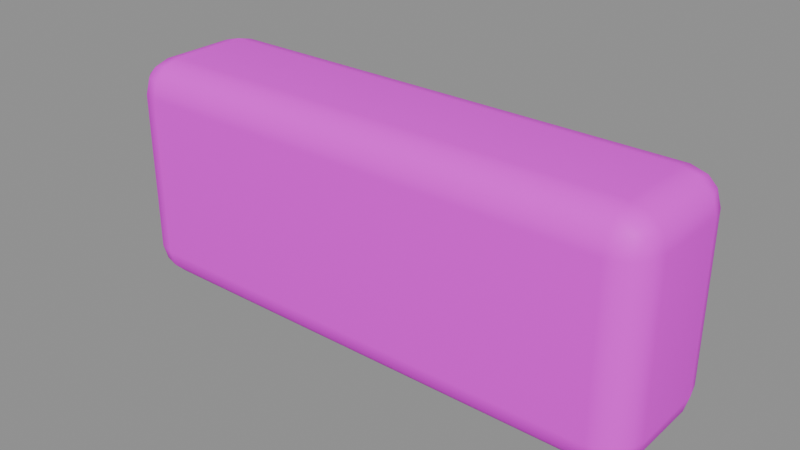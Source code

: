 # Source: parapet.blend  (saved by Blender 5.2.45; exported with 4.5.12 LTS)
import bpy
from mathutils import Matrix  # noqa: F401  (used for matrix-valued properties, if any)

bpy.ops.wm.read_factory_settings(use_empty=True)
scene = bpy.context.scene
scene.name = '白花台矮墙'

# ---- collections
col_sea_scene_sbr_parapet = bpy.data.collections.new('SEA-SCENE-SBR-PARAPET'); scene.collection.children.link(col_sea_scene_sbr_parapet)

# ---- images (referenced by path relative to the original .blend; pixels are not part of the script)
import os
ASSET_DIR = os.environ.get("B2B_ASSET_DIR", "")  # directory of the original .blend (textures are referenced by path, not embedded)
HERE = os.path.dirname(os.path.abspath(__file__))  # packed textures are extracted next to this script under _unpacked/

def load_image(name, relpath, width, height, colorspace="sRGB"):
    """Load a texture the original file referenced (path relative to the .blend, or extracted next to this script)."""
    p = next((c for c in (os.path.join(HERE, relpath), os.path.join(ASSET_DIR, relpath)) if relpath and os.path.exists(c)), "")
    if p:
        img = bpy.data.images.load(p, check_existing=True)
        img.name = name
    else:  # same state as the original file: an image datablock whose file is absent (Cycles renders it pink)
        img = bpy.data.images.new(name, width, height)
        img.source = "FILE"
        img.filepath = "//" + (relpath or name)
    img.colorspace_settings.name = colorspace
    return img
img_sea_cozy_8x8_512_png = load_image('sea_cozy_8x8_512.png', 'sea_cozy_8x8_512.png', 1024, 1024, 'sRGB')

# ---- materials (node trees are filled in below, after node groups)
mat_sea_matte = bpy.data.materials.new('SEA_Matte')

# ---- material node trees
mat_sea_matte.use_nodes = True; mat_sea_matte.node_tree.nodes.clear()
_N = mat_sea_matte.node_tree.nodes; _L = mat_sea_matte.node_tree.links
n0 = _N.new('ShaderNodeUVMap'); n0.name = 'UV Map'; n0.location = (0, 0)
n0.width = 160
n0.uv_map = 'PaletteUV'
n1 = _N.new('ShaderNodeTexImage'); n1.name = 'Image Texture'; n1.location = (0, 0)
n1.image = img_sea_cozy_8x8_512_png
n1.interpolation = 'Closest'
n2 = _N.new('ShaderNodeBsdfPrincipled'); n2.name = 'Principled BSDF'; n2.location = (0, 0)
n2.inputs[2].default_value = 0.62
n2.inputs[10].default_value = 0.005
n2.inputs[13].default_value = 0.25
n3 = _N.new('ShaderNodeOutputMaterial'); n3.name = 'Material Output'; n3.location = (0, 0)
n4 = _N.new('ShaderNodeHueSaturation'); n4.name = 'Hue/Saturation/Value'; n4.location = (0, 0)
n4.width = 160
n5 = _N.new('ShaderNodeSeparateXYZ'); n5.name = 'Separate XYZ'; n5.location = (0, 0)
n6 = _N.new('ShaderNodeMath'); n6.name = 'Math'; n6.location = (0, 0)
n6.operation = 'MULTIPLY'
n6.inputs[1].default_value = 8.0
n7 = _N.new('ShaderNodeMath'); n7.name = 'Math.001'; n7.location = (0, 0)
n7.operation = 'FLOOR'
n8 = _N.new('ShaderNodeMath'); n8.name = 'Math.002'; n8.location = (0, 0)
n8.operation = 'COMPARE'
n8.inputs[1].default_value = 5.0
n8.inputs[2].default_value = 0.01
n9 = _N.new('ShaderNodeMath'); n9.name = 'Math.003'; n9.location = (0, 0)
n9.operation = 'MULTIPLY'
n9.inputs[1].default_value = 8.0
n10 = _N.new('ShaderNodeMath'); n10.name = 'Math.004'; n10.location = (0, 0)
n10.operation = 'FLOOR'
n11 = _N.new('ShaderNodeMath'); n11.name = 'Math.005'; n11.location = (0, 0)
n11.operation = 'COMPARE'
n11.inputs[1].default_value = 5.0
n11.inputs[2].default_value = 0.01
n12 = _N.new('ShaderNodeMath'); n12.name = 'Math.006'; n12.location = (0, 0)
n12.operation = 'MULTIPLY'
n13 = _N.new('ShaderNodeMath'); n13.name = 'Math.007'; n13.location = (0, 0)
n13.operation = 'MULTIPLY_ADD'
n13.inputs[1].default_value = 0.02
n14 = _N.new('ShaderNodeMath'); n14.name = 'Math.008'; n14.location = (0, 0)
n14.operation = 'MULTIPLY_ADD'
n14.inputs[1].default_value = -0.18
n14.inputs[2].default_value = 1.12
n15 = _N.new('ShaderNodeSeparateXYZ'); n15.name = '分离 XYZ'; n15.location = (0, 0)
n16 = _N.new('ShaderNodeMath'); n16.name = '运算'; n16.location = (0, 0)
n16.operation = 'MULTIPLY'
n16.inputs[1].default_value = 8.0
n17 = _N.new('ShaderNodeMath'); n17.name = '运算.001'; n17.location = (0, 0)
n17.operation = 'FLOOR'
n18 = _N.new('ShaderNodeMath'); n18.name = '运算.002'; n18.location = (0, 0)
n18.operation = 'COMPARE'
n18.inputs[1].default_value = 5.0
n18.inputs[2].default_value = 0.01
n19 = _N.new('ShaderNodeMath'); n19.name = '运算.003'; n19.location = (0, 0)
n19.operation = 'MULTIPLY'
n19.inputs[1].default_value = 8.0
n20 = _N.new('ShaderNodeMath'); n20.name = '运算.004'; n20.location = (0, 0)
n20.operation = 'FLOOR'
n21 = _N.new('ShaderNodeMath'); n21.name = '运算.005'; n21.location = (0, 0)
n21.operation = 'COMPARE'
n21.inputs[1].default_value = 2.0
n21.inputs[2].default_value = 0.01
n22 = _N.new('ShaderNodeMath'); n22.name = '运算.006'; n22.location = (0, 0)
n22.operation = 'MULTIPLY'
n23 = _N.new('ShaderNodeHueSaturation'); n23.name = '色相/饱和度/明度'; n23.location = (0, 0)
n23.width = 160
n23.inputs[0].default_value = 0.567
n23.inputs[1].default_value = 0.95
n23.inputs[2].default_value = 0.75
n24 = _N.new('ShaderNodeMixRGB'); n24.name = '混合 (旧版)'; n24.location = (0, 0)
_L.new(n0.outputs[0], n1.inputs[0])
_L.new(n1.outputs[0], n4.inputs[4])
_L.new(n2.outputs[0], n3.inputs[0])
_L.new(n0.outputs[0], n5.inputs[0])
_L.new(n5.outputs[0], n6.inputs[0])
_L.new(n6.outputs[0], n7.inputs[0])
_L.new(n7.outputs[0], n8.inputs[0])
_L.new(n5.outputs[1], n9.inputs[0])
_L.new(n9.outputs[0], n10.inputs[0])
_L.new(n10.outputs[0], n11.inputs[0])
_L.new(n8.outputs[0], n12.inputs[0])
_L.new(n11.outputs[0], n12.inputs[1])
_L.new(n12.outputs[0], n13.inputs[0])
_L.new(n13.outputs[0], n4.inputs[0])
_L.new(n12.outputs[0], n14.inputs[0])
_L.new(n14.outputs[0], n4.inputs[1])
_L.new(n0.outputs[0], n15.inputs[0])
_L.new(n15.outputs[0], n16.inputs[0])
_L.new(n16.outputs[0], n17.inputs[0])
_L.new(n17.outputs[0], n18.inputs[0])
_L.new(n15.outputs[1], n19.inputs[0])
_L.new(n19.outputs[0], n20.inputs[0])
_L.new(n20.outputs[0], n21.inputs[0])
_L.new(n18.outputs[0], n22.inputs[0])
_L.new(n21.outputs[0], n22.inputs[1])
_L.new(n4.outputs[0], n23.inputs[4])
_L.new(n22.outputs[0], n24.inputs[0])
_L.new(n4.outputs[0], n24.inputs[1])
_L.new(n23.outputs[0], n24.inputs[2])
_L.new(n24.outputs[0], n2.inputs[0])
n3.is_active_output = True

# ---- meshes
me_cube_026 = bpy.data.meshes.new('Cube.026')
me_cube_026.from_pydata([(-0.505, -0.08, 0.0), (-0.505, -0.15, 0.07), (-0.575, -0.08, 0.07), (-0.505, -0.115, 0.009352), (-0.54, -0.08, 0.009352), (-0.5385, -0.1135, 0.01844), (-0.54, -0.1406, 0.07), (-0.505, -0.1406, 0.03505), (-0.5385, -0.1316, 0.03653), (-0.5656, -0.08, 0.03505), (-0.5656, -0.115, 0.07), (-0.5566, -0.1135, 0.03653), (-0.505, -0.15, 0.41), (-0.505, -0.08, 0.48), (-0.575, -0.08, 0.41), (-0.505, -0.1406, 0.445), (-0.54, -0.1406, 0.41), (-0.5385, -0.1316, 0.4435), (-0.54, -0.08, 0.4706), (-0.505, -0.115, 0.4706), (-0.5385, -0.1135, 0.4616), (-0.5656, -0.115, 0.41), (-0.5656, -0.08, 0.445), (-0.5566, -0.1135, 0.4435), (-0.505, 0.08, 0.0), (-0.575, 0.08, 0.07), (-0.505, 0.15, 0.07), (-0.54, 0.08, 0.009352), (-0.505, 0.115, 0.009352), (-0.5385, 0.1135, 0.01844), (-0.5656, 0.115, 0.07), (-0.5656, 0.08, 0.03505), (-0.5566, 0.1135, 0.03653), (-0.505, 0.1406, 0.03505), (-0.54, 0.1406, 0.07), (-0.5385, 0.1316, 0.03653), (-0.505, 0.08, 0.48), (-0.505, 0.15, 0.41), (-0.575, 0.08, 0.41), (-0.505, 0.115, 0.4706), (-0.54, 0.08, 0.4706), (-0.5385, 0.1135, 0.4616), (-0.54, 0.1406, 0.41), (-0.505, 0.1406, 0.445), (-0.5385, 0.1316, 0.4435), (-0.5656, 0.08, 0.445), (-0.5656, 0.115, 0.41), (-0.5566, 0.1135, 0.4435), (0.505, -0.08, 0.0), (0.575, -0.08, 0.07), (0.505, -0.15, 0.07), (0.54, -0.08, 0.009352), (0.505, -0.115, 0.009352), (0.5385, -0.1135, 0.01844), (0.5656, -0.115, 0.07), (0.5656, -0.08, 0.03505), (0.5566, -0.1135, 0.03653), (0.505, -0.1406, 0.03505), (0.54, -0.1406, 0.07), (0.5385, -0.1316, 0.03653), (0.505, -0.08, 0.48), (0.505, -0.15, 0.41), (0.575, -0.08, 0.41), (0.505, -0.115, 0.4706), (0.54, -0.08, 0.4706), (0.5385, -0.1135, 0.4616), (0.54, -0.1406, 0.41), (0.505, -0.1406, 0.445), (0.5385, -0.1316, 0.4435), (0.5656, -0.08, 0.445), (0.5656, -0.115, 0.41), (0.5566, -0.1135, 0.4435), (0.505, 0.08, 0.0), (0.505, 0.15, 0.07), (0.575, 0.08, 0.07), (0.505, 0.115, 0.009352), (0.54, 0.08, 0.009352), (0.5385, 0.1135, 0.01844), (0.54, 0.1406, 0.07), (0.505, 0.1406, 0.03505), (0.5385, 0.1316, 0.03653), (0.5656, 0.08, 0.03505), (0.5656, 0.115, 0.07), (0.5566, 0.1135, 0.03653), (0.505, 0.08, 0.48), (0.575, 0.08, 0.41), (0.505, 0.15, 0.41), (0.54, 0.08, 0.4706), (0.505, 0.115, 0.4706), (0.5385, 0.1135, 0.4616), (0.5656, 0.115, 0.41), (0.5656, 0.08, 0.445), (0.5566, 0.1135, 0.4435), (0.505, 0.1406, 0.445), (0.54, 0.1406, 0.41), (0.5385, 0.1316, 0.4435)], [], [(0, 3, 5, 4), (3, 7, 8, 5), (1, 6, 8, 7), (6, 10, 11, 8), (2, 9, 11, 10), (9, 4, 5, 11), (5, 8, 11), (12, 15, 17, 16), (15, 19, 20, 17), (13, 18, 20, 19), (18, 22, 23, 20), (14, 21, 23, 22), (21, 16, 17, 23), (17, 20, 23), (24, 27, 29, 28), (27, 31, 32, 29), (25, 30, 32, 31), (30, 34, 35, 32), (26, 33, 35, 34), (33, 28, 29, 35), (29, 32, 35), (36, 39, 41, 40), (39, 43, 44, 41), (37, 42, 44, 43), (42, 46, 47, 44), (38, 45, 47, 46), (45, 40, 41, 47), (41, 44, 47), (48, 51, 53, 52), (51, 55, 56, 53), (49, 54, 56, 55), (54, 58, 59, 56), (50, 57, 59, 58), (57, 52, 53, 59), (53, 56, 59), (60, 63, 65, 64), (63, 67, 68, 65), (61, 66, 68, 67), (66, 70, 71, 68), (62, 69, 71, 70), (69, 64, 65, 71), (65, 68, 71), (72, 75, 77, 76), (75, 79, 80, 77), (73, 78, 80, 79), (78, 82, 83, 80), (74, 81, 83, 82), (81, 76, 77, 83), (77, 80, 83), (84, 87, 89, 88), (87, 91, 92, 89), (85, 90, 92, 91), (90, 94, 95, 92), (86, 93, 95, 94), (93, 88, 89, 95), (89, 92, 95), (24, 0, 4, 27), (27, 4, 9, 31), (31, 9, 2, 25), (1, 12, 16, 6), (6, 16, 21, 10), (10, 21, 14, 2), (13, 36, 40, 18), (18, 40, 45, 22), (22, 45, 38, 14), (37, 26, 34, 42), (42, 34, 30, 46), (46, 30, 25, 38), (72, 24, 28, 75), (75, 28, 33, 79), (79, 33, 26, 73), (36, 84, 88, 39), (39, 88, 93, 43), (43, 93, 86, 37), (85, 74, 82, 90), (90, 82, 78, 94), (94, 78, 73, 86), (48, 72, 76, 51), (51, 76, 81, 55), (55, 81, 74, 49), (84, 60, 64, 87), (87, 64, 69, 91), (91, 69, 62, 85), (61, 50, 58, 66), (66, 58, 54, 70), (70, 54, 49, 62), (0, 48, 52, 3), (3, 52, 57, 7), (7, 57, 50, 1), (60, 13, 19, 63), (63, 19, 15, 67), (67, 15, 12, 61), (24, 72, 48, 0), (2, 14, 38, 25), (50, 61, 12, 1), (84, 36, 13, 60), (26, 37, 86, 73), (74, 85, 62, 49)])
me_cube_026.polygons.foreach_set('use_smooth', [True] * 98)
_uv = me_cube_026.uv_layers.new(name='PaletteUV')
_uv.uv.foreach_set('vector', [0.5875, 0.9375, 0.5625, 0.9625, 0.5375, 0.9375, 0.5625, 0.9125, 0.5875, 0.9375, 0.5625, 0.9625, 0.5375, 0.9375, 0.5625, 0.9125, 0.5875, 0.9375, 0.5625, 0.9625, 0.5375, 0.9375, 0.5625, 0.9125, 0.5875, 0.9375, 0.5625, 0.9625, 0.5375, 0.9375, 0.5625, 0.9125, 0.5875, 0.9375, 0.5625, 0.9625, 0.5375, 0.9375, 0.5625, 0.9125, 0.5875, 0.9375, 0.5625, 0.9625, 0.5375, 0.9375, 0.5625, 0.9125, 0.5875, 0.9375, 0.55, 0.9592, 0.55, 0.9158, 0.5875, 0.9375, 0.5625, 0.9625, 0.5375, 0.9375, 0.5625, 0.9125, 0.5875, 0.9375, 0.5625, 0.9625, 0.5375, 0.9375, 0.5625, 0.9125, 0.5875, 0.9375, 0.5625, 0.9625, 0.5375, 0.9375, 0.5625, 0.9125, 0.5875, 0.9375, 0.5625, 0.9625, 0.5375, 0.9375, 0.5625, 0.9125, 0.5875, 0.9375, 0.5625, 0.9625, 0.5375, 0.9375, 0.5625, 0.9125, 0.5875, 0.9375, 0.5625, 0.9625, 0.5375, 0.9375, 0.5625, 0.9125, 0.5875, 0.9375, 0.55, 0.9592, 0.55, 0.9158, 0.5875, 0.9375, 0.5625, 0.9625, 0.5375, 0.9375, 0.5625, 0.9125, 0.5875, 0.9375, 0.5625, 0.9625, 0.5375, 0.9375, 0.5625, 0.9125, 0.5875, 0.9375, 0.5625, 0.9625, 0.5375, 0.9375, 0.5625, 0.9125, 0.5875, 0.9375, 0.5625, 0.9625, 0.5375, 0.9375, 0.5625, 0.9125, 0.5875, 0.9375, 0.5625, 0.9625, 0.5375, 0.9375, 0.5625, 0.9125, 0.5875, 0.9375, 0.5625, 0.9625, 0.5375, 0.9375, 0.5625, 0.9125, 0.5875, 0.9375, 0.55, 0.9592, 0.55, 0.9158, 0.5875, 0.9375, 0.5625, 0.9625, 0.5375, 0.9375, 0.5625, 0.9125, 0.5875, 0.9375, 0.5625, 0.9625, 0.5375, 0.9375, 0.5625, 0.9125, 0.5875, 0.9375, 0.5625, 0.9625, 0.5375, 0.9375, 0.5625, 0.9125, 0.5875, 0.9375, 0.5625, 0.9625, 0.5375, 0.9375, 0.5625, 0.9125, 0.5875, 0.9375, 0.5625, 0.9625, 0.5375, 0.9375, 0.5625, 0.9125, 0.5875, 0.9375, 0.5625, 0.9625, 0.5375, 0.9375, 0.5625, 0.9125, 0.5875, 0.9375, 0.55, 0.9592, 0.55, 0.9158, 0.5875, 0.9375, 0.5625, 0.9625, 0.5375, 0.9375, 0.5625, 0.9125, 0.5875, 0.9375, 0.5625, 0.9625, 0.5375, 0.9375, 0.5625, 0.9125, 0.5875, 0.9375, 0.5625, 0.9625, 0.5375, 0.9375, 0.5625, 0.9125, 0.5875, 0.9375, 0.5625, 0.9625, 0.5375, 0.9375, 0.5625, 0.9125, 0.5875, 0.9375, 0.5625, 0.9625, 0.5375, 0.9375, 0.5625, 0.9125, 0.5875, 0.9375, 0.5625, 0.9625, 0.5375, 0.9375, 0.5625, 0.9125, 0.5875, 0.9375, 0.55, 0.9592, 0.55, 0.9158, 0.5875, 0.9375, 0.5625, 0.9625, 0.5375, 0.9375, 0.5625, 0.9125, 0.5875, 0.9375, 0.5625, 0.9625, 0.5375, 0.9375, 0.5625, 0.9125, 0.5875, 0.9375, 0.5625, 0.9625, 0.5375, 0.9375, 0.5625, 0.9125, 0.5875, 0.9375, 0.5625, 0.9625, 0.5375, 0.9375, 0.5625, 0.9125, 0.5875, 0.9375, 0.5625, 0.9625, 0.5375, 0.9375, 0.5625, 0.9125, 0.5875, 0.9375, 0.5625, 0.9625, 0.5375, 0.9375, 0.5625, 0.9125, 0.5875, 0.9375, 0.55, 0.9592, 0.55, 0.9158, 0.5875, 0.9375, 0.5625, 0.9625, 0.5375, 0.9375, 0.5625, 0.9125, 0.5875, 0.9375, 0.5625, 0.9625, 0.5375, 0.9375, 0.5625, 0.9125, 0.5875, 0.9375, 0.5625, 0.9625, 0.5375, 0.9375, 0.5625, 0.9125, 0.5875, 0.9375, 0.5625, 0.9625, 0.5375, 0.9375, 0.5625, 0.9125, 0.5875, 0.9375, 0.5625, 0.9625, 0.5375, 0.9375, 0.5625, 0.9125, 0.5875, 0.9375, 0.5625, 0.9625, 0.5375, 0.9375, 0.5625, 0.9125, 0.5875, 0.9375, 0.55, 0.9592, 0.55, 0.9158, 0.5875, 0.9375, 0.5625, 0.9625, 0.5375, 0.9375, 0.5625, 0.9125, 0.5875, 0.9375, 0.5625, 0.9625, 0.5375, 0.9375, 0.5625, 0.9125, 0.5875, 0.9375, 0.5625, 0.9625, 0.5375, 0.9375, 0.5625, 0.9125, 0.5875, 0.9375, 0.5625, 0.9625, 0.5375, 0.9375, 0.5625, 0.9125, 0.5875, 0.9375, 0.5625, 0.9625, 0.5375, 0.9375, 0.5625, 0.9125, 0.5875, 0.9375, 0.5625, 0.9625, 0.5375, 0.9375, 0.5625, 0.9125, 0.5875, 0.9375, 0.55, 0.9592, 0.55, 0.9158, 0.5875, 0.9375, 0.5625, 0.9625, 0.5375, 0.9375, 0.5625, 0.9125, 0.5875, 0.9375, 0.5625, 0.9625, 0.5375, 0.9375, 0.5625, 0.9125, 0.5875, 0.9375, 0.5625, 0.9625, 0.5375, 0.9375, 0.5625, 0.9125, 0.5875, 0.9375, 0.5625, 0.9625, 0.5375, 0.9375, 0.5625, 0.9125, 0.5875, 0.9375, 0.5625, 0.9625, 0.5375, 0.9375, 0.5625, 0.9125, 0.5875, 0.9375, 0.5625, 0.9625, 0.5375, 0.9375, 0.5625, 0.9125, 0.5875, 0.9375, 0.5625, 0.9625, 0.5375, 0.9375, 0.5625, 0.9125, 0.5875, 0.9375, 0.5625, 0.9625, 0.5375, 0.9375, 0.5625, 0.9125, 0.5875, 0.9375, 0.5625, 0.9625, 0.5375, 0.9375, 0.5625, 0.9125, 0.5875, 0.9375, 0.5625, 0.9625, 0.5375, 0.9375, 0.5625, 0.9125, 0.5875, 0.9375, 0.5625, 0.9625, 0.5375, 0.9375, 0.5625, 0.9125, 0.5875, 0.9375, 0.5625, 0.9625, 0.5375, 0.9375, 0.5625, 0.9125, 0.5875, 0.9375, 0.5625, 0.9625, 0.5375, 0.9375, 0.5625, 0.9125, 0.5875, 0.9375, 0.5625, 0.9625, 0.5375, 0.9375, 0.5625, 0.9125, 0.5875, 0.9375, 0.5625, 0.9625, 0.5375, 0.9375, 0.5625, 0.9125, 0.5875, 0.9375, 0.5625, 0.9625, 0.5375, 0.9375, 0.5625, 0.9125, 0.5875, 0.9375, 0.5625, 0.9625, 0.5375, 0.9375, 0.5625, 0.9125, 0.5875, 0.9375, 0.5625, 0.9625, 0.5375, 0.9375, 0.5625, 0.9125, 0.5875, 0.9375, 0.5625, 0.9625, 0.5375, 0.9375, 0.5625, 0.9125, 0.5875, 0.9375, 0.5625, 0.9625, 0.5375, 0.9375, 0.5625, 0.9125, 0.5875, 0.9375, 0.5625, 0.9625, 0.5375, 0.9375, 0.5625, 0.9125, 0.5875, 0.9375, 0.5625, 0.9625, 0.5375, 0.9375, 0.5625, 0.9125, 0.5875, 0.9375, 0.5625, 0.9625, 0.5375, 0.9375, 0.5625, 0.9125, 0.5875, 0.9375, 0.5625, 0.9625, 0.5375, 0.9375, 0.5625, 0.9125, 0.5875, 0.9375, 0.5625, 0.9625, 0.5375, 0.9375, 0.5625, 0.9125, 0.5875, 0.9375, 0.5625, 0.9625, 0.5375, 0.9375, 0.5625, 0.9125, 0.5875, 0.9375, 0.5625, 0.9625, 0.5375, 0.9375, 0.5625, 0.9125, 0.5875, 0.9375, 0.5625, 0.9625, 0.5375, 0.9375, 0.5625, 0.9125, 0.5875, 0.9375, 0.5625, 0.9625, 0.5375, 0.9375, 0.5625, 0.9125, 0.5875, 0.9375, 0.5625, 0.9625, 0.5375, 0.9375, 0.5625, 0.9125, 0.5875, 0.9375, 0.5625, 0.9625, 0.5375, 0.9375, 0.5625, 0.9125, 0.5875, 0.9375, 0.5625, 0.9625, 0.5375, 0.9375, 0.5625, 0.9125, 0.5875, 0.9375, 0.5625, 0.9625, 0.5375, 0.9375, 0.5625, 0.9125, 0.5875, 0.9375, 0.5625, 0.9625, 0.5375, 0.9375, 0.5625, 0.9125, 0.5875, 0.9375, 0.5625, 0.9625, 0.5375, 0.9375, 0.5625, 0.9125, 0.5875, 0.9375, 0.5625, 0.9625, 0.5375, 0.9375, 0.5625, 0.9125, 0.5875, 0.9375, 0.5625, 0.9625, 0.5375, 0.9375, 0.5625, 0.9125, 0.5875, 0.9375, 0.5625, 0.9625, 0.5375, 0.9375, 0.5625, 0.9125, 0.5875, 0.9375, 0.5625, 0.9625, 0.5375, 0.9375, 0.5625, 0.9125, 0.5875, 0.9375, 0.5625, 0.9625, 0.5375, 0.9375, 0.5625, 0.9125, 0.5875, 0.9375, 0.5625, 0.9625, 0.5375, 0.9375, 0.5625, 0.9125, 0.5875, 0.9375, 0.5625, 0.9625, 0.5375, 0.9375, 0.5625, 0.9125])
me_cube_026.materials.append(mat_sea_matte)
me_cube_026.update()
me_cube_026.normals_split_custom_set([tuple(v) for v in zip(*[iter([-0.01317, -0.05684, -0.9983, -0.009448, -0.4997, -0.8661, -0.4179, -0.4178, -0.8067, -0.4974, -0.04134, -0.8665, -0.009448, -0.4997, -0.8661, -0.009448, -0.8661, -0.4997, -0.4179, -0.8067, -0.4178, -0.4179, -0.4178, -0.8067, -0.01375, -0.9994, -0.03046, -0.4986, -0.8664, -0.0261, -0.4179, -0.8067, -0.4178, -0.009448, -0.8661, -0.4997, -0.4986, -0.8664, -0.0261, -0.8664, -0.4986, -0.0261, -0.8067, -0.4178, -0.4179, -0.4179, -0.8067, -0.4178, -0.9979, -0.05726, -0.03037, -0.8665, -0.04134, -0.4974, -0.8067, -0.4178, -0.4179, -0.8664, -0.4986, -0.0261, -0.8665, -0.04134, -0.4974, -0.4974, -0.04134, -0.8665, -0.4179, -0.4178, -0.8067, -0.8067, -0.4178, -0.4179, -0.4179, -0.4178, -0.8067, -0.4179, -0.8067, -0.4178, -0.8067, -0.4178, -0.4179, -0.01374, -0.9994, 0.03047, -0.009448, -0.8661, 0.4997, -0.4179, -0.8067, 0.4178, -0.4986, -0.8664, 0.0261, -0.009448, -0.8661, 0.4997, -0.009448, -0.4997, 0.8661, -0.4179, -0.4178, 0.8067, -0.4179, -0.8067, 0.4178, -0.01316, -0.05685, 0.9983, -0.4974, -0.04134, 0.8665, -0.4179, -0.4178, 0.8067, -0.009448, -0.4997, 0.8661, -0.4974, -0.04134, 0.8665, -0.8665, -0.04134, 0.4974, -0.8067, -0.4179, 0.4178, -0.4179, -0.4178, 0.8067, -0.9979, -0.05727, 0.03036, -0.8664, -0.4986, 0.0261, -0.8067, -0.4179, 0.4178, -0.8665, -0.04134, 0.4974, -0.8664, -0.4986, 0.0261, -0.4986, -0.8664, 0.0261, -0.4179, -0.8067, 0.4178, -0.8067, -0.4179, 0.4178, -0.4179, -0.8067, 0.4178, -0.4179, -0.4178, 0.8067, -0.8067, -0.4179, 0.4178, -0.01316, 0.05685, -0.9983, -0.4974, 0.04134, -0.8665, -0.4179, 0.4179, -0.8067, -0.009448, 0.4997, -0.8661, -0.4974, 0.04134, -0.8665, -0.8665, 0.04134, -0.4974, -0.8067, 0.4179, -0.4178, -0.4179, 0.4179, -0.8067, -0.9979, 0.05726, -0.03036, -0.8664, 0.4986, -0.0261, -0.8067, 0.4179, -0.4178, -0.8665, 0.04134, -0.4974, -0.8664, 0.4986, -0.0261, -0.4986, 0.8664, -0.0261, -0.4178, 0.8067, -0.4179, -0.8067, 0.4179, -0.4178, -0.01374, 0.9994, -0.03047, -0.009448, 0.8661, -0.4997, -0.4178, 0.8067, -0.4179, -0.4986, 0.8664, -0.0261, -0.009448, 0.8661, -0.4997, -0.009448, 0.4997, -0.8661, -0.4179, 0.4179, -0.8067, -0.4178, 0.8067, -0.4179, -0.4179, 0.4179, -0.8067, -0.8067, 0.4179, -0.4178, -0.4178, 0.8067, -0.4179, -0.01317, 0.05684, 0.9983, -0.009448, 0.4997, 0.8661, -0.4179, 0.4179, 0.8067, -0.4974, 0.04134, 0.8665, -0.009448, 0.4997, 0.8661, -0.009448, 0.8661, 0.4997, -0.4179, 0.8067, 0.4178, -0.4179, 0.4179, 0.8067, -0.01375, 0.9994, 0.03046, -0.4986, 0.8664, 0.0261, -0.4179, 0.8067, 0.4178, -0.009448, 0.8661, 0.4997, -0.4986, 0.8664, 0.0261, -0.8664, 0.4986, 0.0261, -0.8067, 0.4178, 0.4179, -0.4179, 0.8067, 0.4178, -0.9979, 0.05726, 0.03037, -0.8665, 0.04134, 0.4974, -0.8067, 0.4178, 0.4179, -0.8664, 0.4986, 0.0261, -0.8665, 0.04134, 0.4974, -0.4974, 0.04134, 0.8665, -0.4179, 0.4179, 0.8067, -0.8067, 0.4178, 0.4179, -0.4179, 0.4179, 0.8067, -0.4179, 0.8067, 0.4178, -0.8067, 0.4178, 0.4179, 0.01316, -0.05685, -0.9983, 0.4974, -0.04134, -0.8665, 0.4179, -0.4179, -0.8067, 0.009448, -0.4997, -0.8661, 0.4974, -0.04134, -0.8665, 0.8665, -0.04134, -0.4974, 0.8067, -0.4179, -0.4178, 0.4179, -0.4179, -0.8067, 0.9979, -0.05726, -0.03036, 0.8664, -0.4986, -0.0261, 0.8067, -0.4179, -0.4178, 0.8665, -0.04134, -0.4974, 0.8664, -0.4986, -0.0261, 0.4986, -0.8664, -0.0261, 0.4178, -0.8067, -0.4179, 0.8067, -0.4179, -0.4178, 0.01374, -0.9994, -0.03047, 0.009448, -0.8661, -0.4997, 0.4178, -0.8067, -0.4179, 0.4986, -0.8664, -0.0261, 0.009448, -0.8661, -0.4997, 0.009448, -0.4997, -0.8661, 0.4179, -0.4179, -0.8067, 0.4178, -0.8067, -0.4179, 0.4179, -0.4179, -0.8067, 0.8067, -0.4179, -0.4178, 0.4178, -0.8067, -0.4179, 0.01317, -0.05684, 0.9983, 0.009448, -0.4997, 0.8661, 0.4179, -0.4179, 0.8067, 0.4974, -0.04134, 0.8665, 0.009448, -0.4997, 0.8661, 0.009448, -0.8661, 0.4997, 0.4179, -0.8067, 0.4178, 0.4179, -0.4179, 0.8067, 0.01375, -0.9994, 0.03046, 0.4986, -0.8664, 0.0261, 0.4179, -0.8067, 0.4178, 0.009448, -0.8661, 0.4997, 0.4986, -0.8664, 0.0261, 0.8664, -0.4986, 0.0261, 0.8067, -0.4178, 0.4179, 0.4179, -0.8067, 0.4178, 0.9979, -0.05726, 0.03037, 0.8665, -0.04134, 0.4974, 0.8067, -0.4178, 0.4179, 0.8664, -0.4986, 0.0261, 0.8665, -0.04134, 0.4974, 0.4974, -0.04134, 0.8665, 0.4179, -0.4179, 0.8067, 0.8067, -0.4178, 0.4179, 0.4179, -0.4179, 0.8067, 0.4179, -0.8067, 0.4178, 0.8067, -0.4178, 0.4179, 0.01317, 0.05684, -0.9983, 0.009448, 0.4997, -0.8661, 0.4179, 0.4178, -0.8067, 0.4974, 0.04134, -0.8665, 0.009448, 0.4997, -0.8661, 0.009448, 0.8661, -0.4997, 0.4179, 0.8067, -0.4178, 0.4179, 0.4178, -0.8067, 0.01375, 0.9994, -0.03046, 0.4986, 0.8664, -0.0261, 0.4179, 0.8067, -0.4178, 0.009448, 0.8661, -0.4997, 0.4986, 0.8664, -0.0261, 0.8664, 0.4986, -0.0261, 0.8067, 0.4178, -0.4179, 0.4179, 0.8067, -0.4178, 0.9979, 0.05726, -0.03037, 0.8665, 0.04134, -0.4974, 0.8067, 0.4178, -0.4179, 0.8664, 0.4986, -0.0261, 0.8665, 0.04134, -0.4974, 0.4974, 0.04134, -0.8665, 0.4179, 0.4178, -0.8067, 0.8067, 0.4178, -0.4179, 0.4179, 0.4178, -0.8067, 0.4179, 0.8067, -0.4178, 0.8067, 0.4178, -0.4179, 0.01316, 0.05685, 0.9983, 0.4974, 0.04134, 0.8665, 0.4179, 0.4179, 0.8067, 0.009448, 0.4997, 0.8661, 0.4974, 0.04134, 0.8665, 0.8665, 0.04134, 0.4974, 0.8067, 0.4179, 0.4178, 0.4179, 0.4179, 0.8067, 0.9979, 0.05727, 0.03036, 0.8664, 0.4986, 0.0261, 0.8067, 0.4179, 0.4178, 0.8665, 0.04134, 0.4974, 0.8664, 0.4986, 0.0261, 0.4986, 0.8664, 0.0261, 0.4178, 0.8067, 0.4179, 0.8067, 0.4179, 0.4178, 0.01374, 0.9994, 0.03047, 0.009448, 0.8661, 0.4997, 0.4178, 0.8067, 0.4179, 0.4986, 0.8664, 0.0261, 0.009448, 0.8661, 0.4997, 0.009448, 0.4997, 0.8661, 0.4179, 0.4179, 0.8067, 0.4178, 0.8067, 0.4179, 0.4179, 0.4179, 0.8067, 0.8067, 0.4179, 0.4178, 0.4178, 0.8067, 0.4179, -0.01316, 0.05685, -0.9983, -0.01317, -0.05684, -0.9983, -0.4974, -0.04134, -0.8665, -0.4974, 0.04134, -0.8665, -0.4974, 0.04134, -0.8665, -0.4974, -0.04134, -0.8665, -0.8665, -0.04134, -0.4974, -0.8665, 0.04134, -0.4974, -0.8665, 0.04134, -0.4974, -0.8665, -0.04134, -0.4974, -0.9979, -0.05726, -0.03037, -0.9979, 0.05726, -0.03036, -0.01375, -0.9994, -0.03046, -0.01374, -0.9994, 0.03047, -0.4986, -0.8664, 0.0261, -0.4986, -0.8664, -0.0261, -0.4986, -0.8664, -0.0261, -0.4986, -0.8664, 0.0261, -0.8664, -0.4986, 0.0261, -0.8664, -0.4986, -0.0261, -0.8664, -0.4986, -0.0261, -0.8664, -0.4986, 0.0261, -0.9979, -0.05727, 0.03036, -0.9979, -0.05726, -0.03037, -0.01316, -0.05685, 0.9983, -0.01317, 0.05684, 0.9983, -0.4974, 0.04134, 0.8665, -0.4974, -0.04134, 0.8665, -0.4974, -0.04134, 0.8665, -0.4974, 0.04134, 0.8665, -0.8665, 0.04134, 0.4974, -0.8665, -0.04134, 0.4974, -0.8665, -0.04134, 0.4974, -0.8665, 0.04134, 0.4974, -0.9979, 0.05726, 0.03037, -0.9979, -0.05727, 0.03036, -0.01375, 0.9994, 0.03046, -0.01374, 0.9994, -0.03047, -0.4986, 0.8664, -0.0261, -0.4986, 0.8664, 0.0261, -0.4986, 0.8664, 0.0261, -0.4986, 0.8664, -0.0261, -0.8664, 0.4986, -0.0261, -0.8664, 0.4986, 0.0261, -0.8664, 0.4986, 0.0261, -0.8664, 0.4986, -0.0261, -0.9979, 0.05726, -0.03036, -0.9979, 0.05726, 0.03037, 0.01317, 0.05684, -0.9983, -0.01316, 0.05685, -0.9983, -0.009448, 0.4997, -0.8661, 0.009448, 0.4997, -0.8661, 0.009448, 0.4997, -0.8661, -0.009448, 0.4997, -0.8661, -0.009448, 0.8661, -0.4997, 0.009448, 0.8661, -0.4997, 0.009448, 0.8661, -0.4997, -0.009448, 0.8661, -0.4997, -0.01374, 0.9994, -0.03047, 0.01375, 0.9994, -0.03046, -0.01317, 0.05684, 0.9983, 0.01316, 0.05685, 0.9983, 0.009448, 0.4997, 0.8661, -0.009448, 0.4997, 0.8661, -0.009448, 0.4997, 0.8661, 0.009448, 0.4997, 0.8661, 0.009448, 0.8661, 0.4997, -0.009448, 0.8661, 0.4997, -0.009448, 0.8661, 0.4997, 0.009448, 0.8661, 0.4997, 0.01374, 0.9994, 0.03047, -0.01375, 0.9994, 0.03046, 0.9979, 0.05727, 0.03036, 0.9979, 0.05726, -0.03037, 0.8664, 0.4986, -0.0261, 0.8664, 0.4986, 0.0261, 0.8664, 0.4986, 0.0261, 0.8664, 0.4986, -0.0261, 0.4986, 0.8664, -0.0261, 0.4986, 0.8664, 0.0261, 0.4986, 0.8664, 0.0261, 0.4986, 0.8664, -0.0261, 0.01375, 0.9994, -0.03046, 0.01374, 0.9994, 0.03047, 0.01316, -0.05685, -0.9983, 0.01317, 0.05684, -0.9983, 0.4974, 0.04134, -0.8665, 0.4974, -0.04134, -0.8665, 0.4974, -0.04134, -0.8665, 0.4974, 0.04134, -0.8665, 0.8665, 0.04134, -0.4974, 0.8665, -0.04134, -0.4974, 0.8665, -0.04134, -0.4974, 0.8665, 0.04134, -0.4974, 0.9979, 0.05726, -0.03037, 0.9979, -0.05726, -0.03036, 0.01316, 0.05685, 0.9983, 0.01317, -0.05684, 0.9983, 0.4974, -0.04134, 0.8665, 0.4974, 0.04134, 0.8665, 0.4974, 0.04134, 0.8665, 0.4974, -0.04134, 0.8665, 0.8665, -0.04134, 0.4974, 0.8665, 0.04134, 0.4974, 0.8665, 0.04134, 0.4974, 0.8665, -0.04134, 0.4974, 0.9979, -0.05726, 0.03037, 0.9979, 0.05727, 0.03036, 0.01375, -0.9994, 0.03046, 0.01374, -0.9994, -0.03047, 0.4986, -0.8664, -0.0261, 0.4986, -0.8664, 0.0261, 0.4986, -0.8664, 0.0261, 0.4986, -0.8664, -0.0261, 0.8664, -0.4986, -0.0261, 0.8664, -0.4986, 0.0261, 0.8664, -0.4986, 0.0261, 0.8664, -0.4986, -0.0261, 0.9979, -0.05726, -0.03036, 0.9979, -0.05726, 0.03037, -0.01317, -0.05684, -0.9983, 0.01316, -0.05685, -0.9983, 0.009448, -0.4997, -0.8661, -0.009448, -0.4997, -0.8661, -0.009448, -0.4997, -0.8661, 0.009448, -0.4997, -0.8661, 0.009448, -0.8661, -0.4997, -0.009448, -0.8661, -0.4997, -0.009448, -0.8661, -0.4997, 0.009448, -0.8661, -0.4997, 0.01374, -0.9994, -0.03047, -0.01375, -0.9994, -0.03046, 0.01317, -0.05684, 0.9983, -0.01316, -0.05685, 0.9983, -0.009448, -0.4997, 0.8661, 0.009448, -0.4997, 0.8661, 0.009448, -0.4997, 0.8661, -0.009448, -0.4997, 0.8661, -0.009448, -0.8661, 0.4997, 0.009448, -0.8661, 0.4997, 0.009448, -0.8661, 0.4997, -0.009448, -0.8661, 0.4997, -0.01374, -0.9994, 0.03047, 0.01375, -0.9994, 0.03046, -0.01316, 0.05685, -0.9983, 0.01317, 0.05684, -0.9983, 0.01316, -0.05685, -0.9983, -0.01317, -0.05684, -0.9983, -0.9979, -0.05726, -0.03037, -0.9979, -0.05727, 0.03036, -0.9979, 0.05726, 0.03037, -0.9979, 0.05726, -0.03036, 0.01374, -0.9994, -0.03047, 0.01375, -0.9994, 0.03046, -0.01374, -0.9994, 0.03047, -0.01375, -0.9994, -0.03046, 0.01316, 0.05685, 0.9983, -0.01317, 0.05684, 0.9983, -0.01316, -0.05685, 0.9983, 0.01317, -0.05684, 0.9983, -0.01374, 0.9994, -0.03047, -0.01375, 0.9994, 0.03046, 0.01374, 0.9994, 0.03047, 0.01375, 0.9994, -0.03046, 0.9979, 0.05726, -0.03037, 0.9979, 0.05727, 0.03036, 0.9979, -0.05726, 0.03037, 0.9979, -0.05726, -0.03036])] * 3)])

# ---- objects
ob_parapet_mesh = bpy.data.objects.new('parapet_mesh', me_cube_026)
ob_root_parapet = bpy.data.objects.new('ROOT_parapet', None)

# ---- transforms, parenting, visibility, modifiers, constraints
ob_parapet_mesh.parent = ob_root_parapet
ob_parapet_mesh.location = (0.0, 0.0, 0.0)
ob_root_parapet.location = (0.0, 0.0, 0.0)

# ---- collection membership
col_sea_scene_sbr_parapet.objects.link(ob_parapet_mesh)
col_sea_scene_sbr_parapet.objects.link(ob_root_parapet)

# ---- scene / render settings (as saved in the file)
scene.frame_start = 1; scene.frame_end = 250; scene.frame_set(1)
scene.render.engine = 'BLENDER_EEVEE_NEXT'
scene.render.bake_bias = 0.0
scene.render.bake_samples = 0
scene.render.compositor_device = 'GPU'
scene.eevee.use_volume_custom_range = False
scene.eevee.fast_gi_thickness_near = 0.1
scene.eevee.fast_gi_thickness_far = 0.0
scene.eevee.ray_tracing_options.screen_trace_thickness = 0.1
bpy.context.view_layer.update()

# ---- added for rendering (the .blend has no active camera and no usable light): camera, sun + grey world if the file has none
cam_auto = bpy.data.cameras.new('AutoCamera')
cam_auto.lens = 50.0
cam_auto.sensor_width = 36.0
cam_auto.clip_end = 1000.0
ob_auto_camera = bpy.data.objects.new('AutoCamera', cam_auto)
scene.collection.objects.link(ob_auto_camera)
ob_auto_camera.location = (1.18591, -1.4231, 1.18873)
ob_auto_camera.rotation_euler = (1.09748, -7.21219e-08, 0.694738)
scene.camera = ob_auto_camera
light_auto_sun = bpy.data.lights.new('AutoSun', 'SUN')
light_auto_sun.energy = 3.0
light_auto_sun.angle = 0.0523599
ob_auto_sun = bpy.data.objects.new('AutoSun', light_auto_sun)
scene.collection.objects.link(ob_auto_sun)
ob_auto_sun.rotation_euler = (0.872665, 0.174533, 0.523599)
if scene.world is None:
    world_auto = bpy.data.worlds.new('AutoWorld')
    world_auto.color = (0.3, 0.3, 0.3)
    scene.world = world_auto
bpy.context.view_layer.update()
